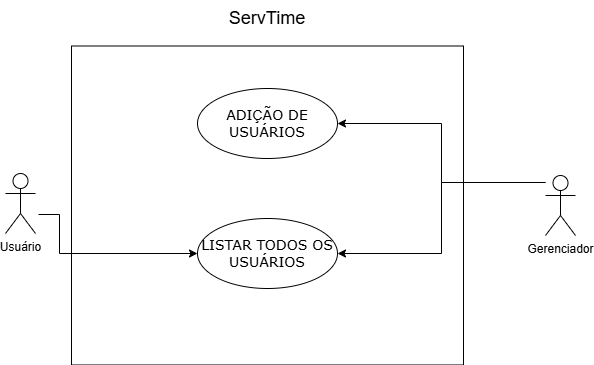

The diagram above was exported from draw.io. Its source (the exported page's mxGraphModel, read from the mxfile embedded in the PNG):
<mxGraphModel dx="1107" dy="900" grid="0" gridSize="10" guides="1" tooltips="1" connect="1" arrows="1" fold="1" page="0" pageScale="1" pageWidth="827" pageHeight="1169" math="0" shadow="0">
  <root>
    <mxCell id="0" />
    <mxCell id="1" parent="0" />
    <mxCell id="au3vvEOKTlAAowH6h1bk-10" value="" style="rounded=0;whiteSpace=wrap;html=1;" vertex="1" parent="1">
      <mxGeometry x="94" y="-64.5" width="392" height="319" as="geometry" />
    </mxCell>
    <mxCell id="au3vvEOKTlAAowH6h1bk-2" value="&lt;font style=&quot;font-size: 18px;&quot;&gt;ServTime&lt;/font&gt;" style="text;html=1;align=center;verticalAlign=middle;whiteSpace=wrap;rounded=0;" vertex="1" parent="1">
      <mxGeometry x="252" y="-110" width="76" height="36" as="geometry" />
    </mxCell>
    <mxCell id="au3vvEOKTlAAowH6h1bk-9" style="edgeStyle=orthogonalEdgeStyle;rounded=0;orthogonalLoop=1;jettySize=auto;html=1;" edge="1" parent="1" target="au3vvEOKTlAAowH6h1bk-8">
      <mxGeometry relative="1" as="geometry">
        <mxPoint x="61" y="104" as="sourcePoint" />
        <Array as="points">
          <mxPoint x="82" y="104" />
          <mxPoint x="82" y="143" />
        </Array>
      </mxGeometry>
    </mxCell>
    <mxCell id="au3vvEOKTlAAowH6h1bk-3" value="Usuário" style="shape=umlActor;verticalLabelPosition=bottom;verticalAlign=top;html=1;" vertex="1" parent="1">
      <mxGeometry x="28" y="63" width="30" height="60" as="geometry" />
    </mxCell>
    <mxCell id="au3vvEOKTlAAowH6h1bk-6" value="&lt;font style=&quot;font-size: 14px;&quot;&gt;&lt;span style=&quot;margin: 0px; padding: 0px; font-family: Verdana; text-align: left; -webkit-text-stroke-color: rgb(0, 0, 0); font-kerning: none;&quot; class=&quot;s1&quot;&gt;ADI&lt;/span&gt;&lt;span style=&quot;margin: 0px; padding: 0px; text-align: left; -webkit-text-stroke-color: rgb(0, 0, 0); font-variant-numeric: normal; font-variant-east-asian: normal; font-stretch: normal; line-height: normal; font-kerning: none;&quot; class=&quot;s2&quot;&gt;Ç&lt;/span&gt;&lt;span style=&quot;margin: 0px; padding: 0px; font-family: Verdana; text-align: left; -webkit-text-stroke-color: rgb(0, 0, 0); font-kerning: none;&quot; class=&quot;s1&quot;&gt;ÃO DE USUÁRIOS&lt;/span&gt;&lt;/font&gt;" style="ellipse;whiteSpace=wrap;html=1;" vertex="1" parent="1">
      <mxGeometry x="220" y="-22" width="140" height="70" as="geometry" />
    </mxCell>
    <mxCell id="au3vvEOKTlAAowH6h1bk-8" value="&lt;span style=&quot;font-family: Verdana; text-align: left; -webkit-text-stroke-color: rgb(0, 0, 0);&quot;&gt;&lt;font style=&quot;font-size: 14px;&quot;&gt;LISTAR TODOS OS USUÁRIOS&lt;/font&gt;&lt;/span&gt;" style="ellipse;whiteSpace=wrap;html=1;" vertex="1" parent="1">
      <mxGeometry x="220" y="108" width="140" height="70" as="geometry" />
    </mxCell>
    <mxCell id="au3vvEOKTlAAowH6h1bk-14" style="edgeStyle=orthogonalEdgeStyle;rounded=0;orthogonalLoop=1;jettySize=auto;html=1;entryX=1;entryY=0.5;entryDx=0;entryDy=0;" edge="1" parent="1" source="au3vvEOKTlAAowH6h1bk-11" target="au3vvEOKTlAAowH6h1bk-6">
      <mxGeometry relative="1" as="geometry">
        <Array as="points">
          <mxPoint x="464" y="72" />
          <mxPoint x="464" y="13" />
        </Array>
      </mxGeometry>
    </mxCell>
    <mxCell id="au3vvEOKTlAAowH6h1bk-15" style="edgeStyle=orthogonalEdgeStyle;rounded=0;orthogonalLoop=1;jettySize=auto;html=1;entryX=1;entryY=0.5;entryDx=0;entryDy=0;" edge="1" parent="1" source="au3vvEOKTlAAowH6h1bk-11" target="au3vvEOKTlAAowH6h1bk-8">
      <mxGeometry relative="1" as="geometry">
        <Array as="points">
          <mxPoint x="464" y="72" />
          <mxPoint x="464" y="143" />
        </Array>
      </mxGeometry>
    </mxCell>
    <mxCell id="au3vvEOKTlAAowH6h1bk-11" value="Gerenciador" style="shape=umlActor;verticalLabelPosition=bottom;verticalAlign=top;html=1;" vertex="1" parent="1">
      <mxGeometry x="568" y="65" width="30" height="60" as="geometry" />
    </mxCell>
  </root>
</mxGraphModel>